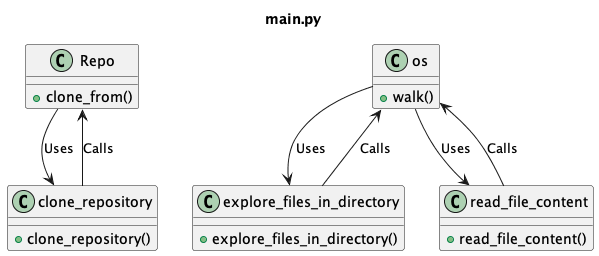

The diagram above was rendered by PlantUML. Its source (embedded in the PNG):
@startuml
title main.py

class Repo {
    + clone_from()
}

class os {
    + walk()
}

class clone_repository {
    + clone_repository()
}

class explore_files_in_directory {
    + explore_files_in_directory()
}

class read_file_content {
    + read_file_content()
}

Repo --> clone_repository : Uses
os --> explore_files_in_directory : Uses
os --> read_file_content : Uses
clone_repository --> Repo : Calls
explore_files_in_directory --> os : Calls
read_file_content --> os : Calls

@enduml